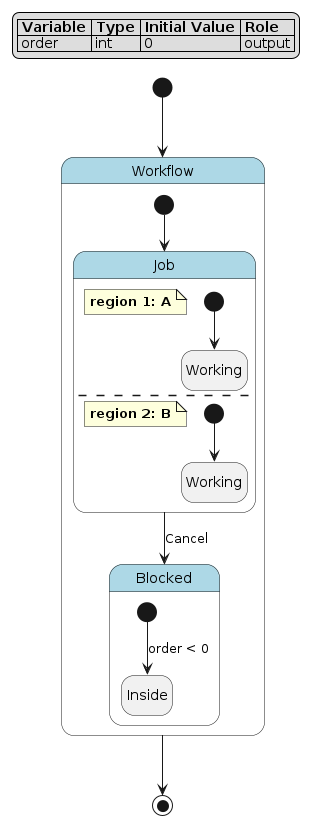

The diagram above was rendered by PlantUML. Its source (embedded in the PNG):
@startuml
hide empty description

skinparam state {
  BackgroundColor<<pseudo>> LightGray
  BackgroundColor<<composite>> LightBlue
  BorderColor<<pseudo>> Gray
  FontStyle<<pseudo>> italic
}

legend top left
|= Variable |= Type |= Initial Value |= Role |
| order | int | 0 | output |
endlegend

state "Workflow" as workflow <<composite>> {
    state "Job" as workflow__job <<composite>> {
        note as workflow__job__a
            **region 1: A**
        end note
        state "Working" as workflow__job__a__working
        [*] --> workflow__job__a__working
        --
        note as workflow__job__b
            **region 2: B**
        end note
        state "Working" as workflow__job__b__working
        [*] --> workflow__job__b__working
    }
    state "Blocked" as workflow__blocked <<composite>> {
        state "Inside" as workflow__blocked__inside
        [*] --> workflow__blocked__inside : order < 0
    }
    workflow__job --> workflow__blocked : Cancel
    [*] --> workflow__job
}
[*] --> workflow
workflow --> [*]
@enduml